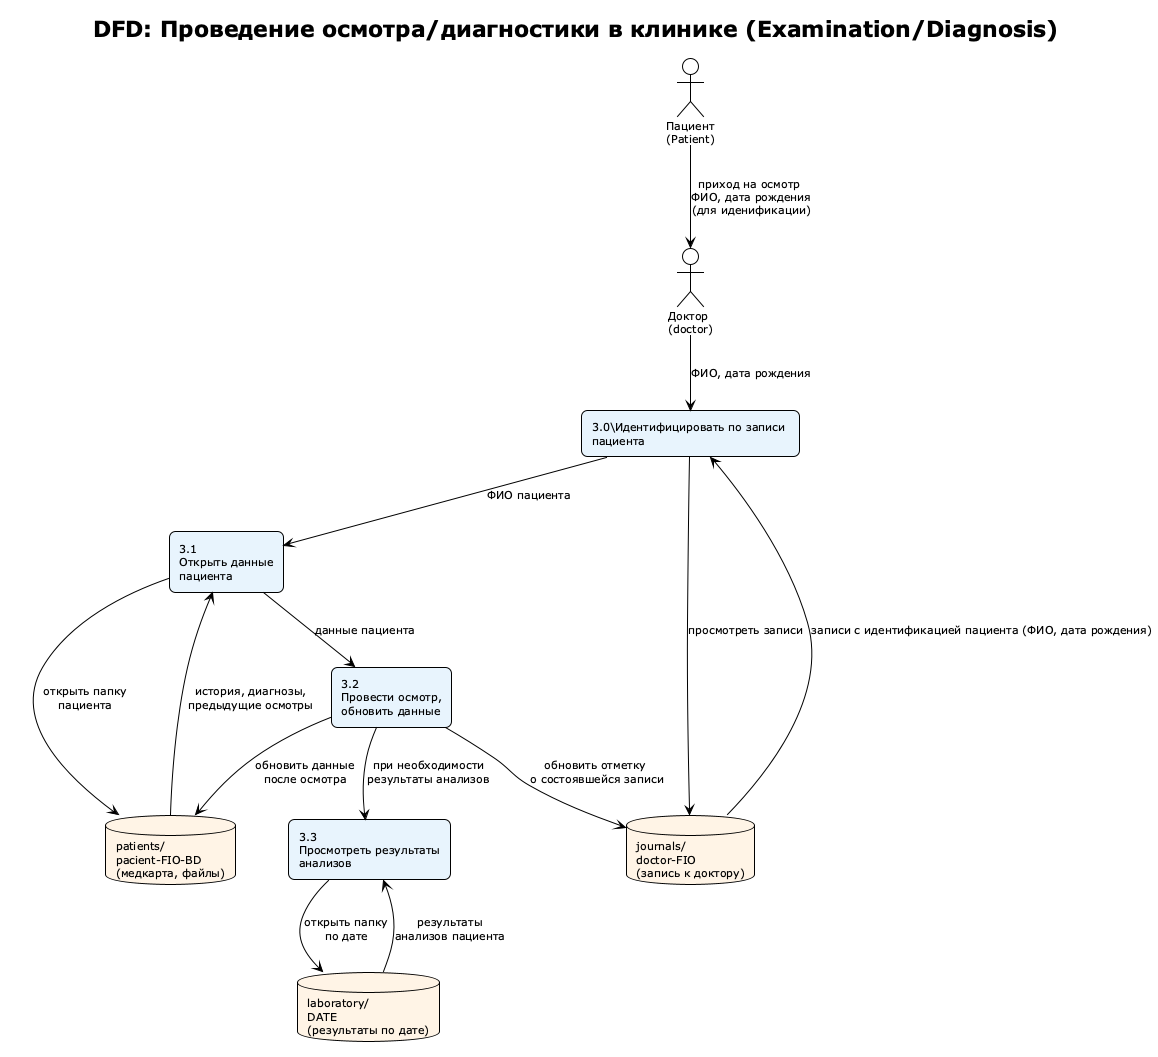

The diagram above was rendered by PlantUML. Its source (embedded in the PNG):
@startuml Task1-DFD-3-Examination
!theme plain
title DFD: Проведение осмотра/диагностики в клинике (Examination/Diagnosis)

skinparam defaultFontSize 11
skinparam rectangle {
  roundCorner 12
  backgroundColor #E8F4FD
}
skinparam database {
  backgroundColor #FFF4E6
}

actor "Пациент\n(Patient)" as Patient
actor "Доктор\n(doctor)" as Doctor

rectangle "3.0\Идентифицировать по записи \nпациента" as P0 #E8F4FD
rectangle "3.1\nОткрыть данные\nпациента" as P1 #E8F4FD
rectangle "3.2\nПровести осмотр,\nобновить данные" as P2 #E8F4FD
rectangle "3.3\nПросмотреть результаты\nанализов" as P3 #E8F4FD

database "journals/\ndoctor-FIO\n(запись к доктору)" as D0
database "patients/\npacient-FIO-BD\n(медкарта, файлы)" as D1
database "laboratory/\nDATE\n(результаты по дате)" as D2

Patient --> Doctor : приход на осмотр \nФИО, дата рождения\n(для иденификации)

Doctor --> P0: ФИО, дата рождения
P0 --> D0: просмотреть записи
D0 --> P0: записи с идентификацией пациента (ФИО, дата рождения)

P0 --> P1 : ФИО пациента
P1 --> D1 : открыть папку\nпациента
D1 --> P1 : история, диагнозы,\nпредыдущие осмотры

P2 --> D1 : обновить данные\nпосле осмотра
P2 --> D0: обновить отметку \nо состоявшейся записи

P3 --> D2 : открыть папку\nпо дате
D2 --> P3 : результаты\nанализов пациента

P1 --> P2 : данные пациента
P2 --> P3 : при необходимости\nрезультаты анализов

@enduml